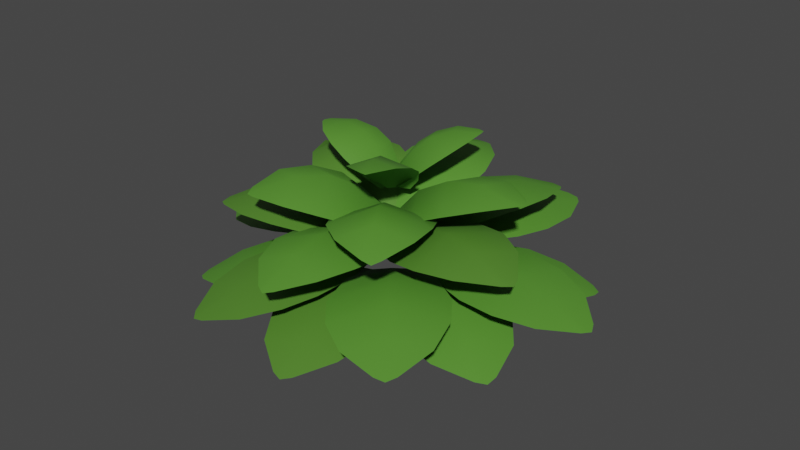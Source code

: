 # Source: leafy-bush.blend  (saved by Blender 2.93.20; exported with 4.5.12 LTS)
import bpy
from mathutils import Matrix  # noqa: F401  (used for matrix-valued properties, if any)

bpy.ops.wm.read_factory_settings(use_empty=True)
scene = bpy.context.scene
scene.name = 'Scene'

# ---- collections
col_leafy_bush = bpy.data.collections.new('Leafy Bush'); scene.collection.children.link(col_leafy_bush)
col_leafy_bush_small = bpy.data.collections.new('Leafy Bush Small'); col_leafy_bush.children.link(col_leafy_bush_small)
col_row_5 = bpy.data.collections.new('Row 5'); col_leafy_bush_small.children.link(col_row_5)
col_row_4 = bpy.data.collections.new('Row 4'); col_leafy_bush_small.children.link(col_row_4)
col_row_3 = bpy.data.collections.new('Row 3'); col_leafy_bush_small.children.link(col_row_3)
col_row_2 = bpy.data.collections.new('Row 2'); col_leafy_bush.children.link(col_row_2)
col_row_1 = bpy.data.collections.new('Row 1'); col_leafy_bush.children.link(col_row_1)

# ---- materials (node trees are filled in below, after node groups)
mat_leaf_bush = bpy.data.materials.new('Leaf Bush')
mat_leaf_bush.use_transparent_shadow = False
mat_leaf_bush_2 = bpy.data.materials.new('Leaf Bush 2')
mat_leaf_bush_2.use_transparent_shadow = False

# ---- material node trees
mat_leaf_bush.use_nodes = True; mat_leaf_bush.node_tree.nodes.clear()
_N = mat_leaf_bush.node_tree.nodes; _L = mat_leaf_bush.node_tree.links
n0 = _N.new('ShaderNodeBsdfPrincipled'); n0.name = 'Principled BSDF'; n0.location = (10, 300)
n0.distribution = 'GGX'
n0.subsurface_method = 'BURLEY'
n0.inputs[0].default_value = (0.09054, 0.2738, 0.03045, 1.0)
n0.inputs[3].default_value = 1.45
n0.inputs[27].default_value = (0.0, 0.0, 0.0, 1.0)
n0.inputs[28].default_value = 1.0
n1 = _N.new('ShaderNodeOutputMaterial'); n1.name = 'Material Output'; n1.location = (300, 300)
_L.new(n0.outputs[0], n1.inputs[0])
n1.is_active_output = True
mat_leaf_bush_2.use_nodes = True; mat_leaf_bush_2.node_tree.nodes.clear()
_N = mat_leaf_bush_2.node_tree.nodes; _L = mat_leaf_bush_2.node_tree.links
n0 = _N.new('ShaderNodeBsdfPrincipled'); n0.name = 'Principled BSDF'; n0.location = (10, 300)
n0.distribution = 'GGX'
n0.subsurface_method = 'BURLEY'
n0.inputs[0].default_value = (0.08295, 0.2266, 0.02634, 1.0)
n0.inputs[3].default_value = 1.45
n0.inputs[27].default_value = (0.0, 0.0, 0.0, 1.0)
n0.inputs[28].default_value = 1.0
n1 = _N.new('ShaderNodeOutputMaterial'); n1.name = 'Material Output'; n1.location = (300, 300)
_L.new(n0.outputs[0], n1.inputs[0])
n1.is_active_output = True

# ---- world
world_world = bpy.data.worlds.new('World'); scene.world = world_world
world_world.use_nodes = True; world_world.node_tree.nodes.clear()
_N = world_world.node_tree.nodes; _L = world_world.node_tree.links
n0 = _N.new('ShaderNodeOutputWorld'); n0.name = 'World Output'; n0.location = (300, 300)
n1 = _N.new('ShaderNodeBackground'); n1.name = 'Background'; n1.location = (10, 300)
n1.inputs[0].default_value = (0.05088, 0.05088, 0.05088, 1.0)
_L.new(n1.outputs[0], n0.inputs[0])
n0.is_active_output = True
world_world.color = (0.05088, 0.05088, 0.05088)
world_world.use_sun_shadow = False
world_world.sun_shadow_jitter_overblur = 0.0

# ---- meshes
me_plane_024 = bpy.data.meshes.new('Plane.024')
me_plane_024.from_pydata([(-0.1248, 0.5526, 2.34), (0.1626, 0.5751, 2.643), (-0.3336, 0.4222, 2.361), (-0.5177, 0.2679, 2.339), (-0.3142, 0.3583, 2.648), (-0.6569, -0.02038, 2.639), (-0.2255, 0.1853, 3.101), (0.4774, 0.3994, 3.06), (-0.6149, -0.3968, 3.05), (-0.04753, -0.0803, 3.434), (0.6504, 0.1226, 3.337), (-0.4124, -0.6526, 3.327), (0.2173, -0.4245, 3.617), (0.735, -0.2903, 3.555), (-0.03702, -0.8525, 3.55), (0.6155, -0.9015, 3.656), (0.6689, -0.7752, 3.654), (0.4704, -0.9191, 3.653)], [], [(0, 2, 4, 1), (2, 3, 5, 4), (1, 4, 6, 7), (4, 5, 8, 6), (7, 6, 9, 10), (6, 8, 11, 9), (10, 9, 12, 13), (9, 11, 14, 12), (13, 12, 15, 16), (12, 14, 17, 15)])
me_plane_024.polygons.foreach_set('use_smooth', [True] * 10)
_uv = me_plane_024.uv_layers.new(name='UVMap')
_uv.uv.foreach_set('vector', [0.0, 0.0, 0.5, 0.0, 0.5, 0.2029, 0.0, 0.2029, 0.5, 0.0, 1.0, 0.0, 1.0, 0.2029, 0.5, 0.2029, 0.0, 0.2029, 0.5, 0.2029, 0.5, 0.4029, 0.0, 0.4029, 0.5, 0.2029, 1.0, 0.2029, 1.0, 0.4029, 0.5, 0.4029, 0.0, 0.4029, 0.5, 0.4029, 0.5, 0.6029, 0.0, 0.6029, 0.5, 0.4029, 1.0, 0.4029, 1.0, 0.6029, 0.5, 0.6029, 0.0, 0.6029, 0.5, 0.6029, 0.5, 0.8029, 0.0, 0.8029, 0.5, 0.6029, 1.0, 0.6029, 1.0, 0.8029, 0.5, 0.8029, 0.0, 0.8029, 0.5, 0.8029, 0.5, 1.0, 0.0, 1.0, 0.5, 0.8029, 1.0, 0.8029, 1.0, 1.0, 0.5, 1.0])
me_plane_024.materials.append(mat_leaf_bush)
me_plane_024.use_remesh_fix_poles = True
me_plane_024.use_remesh_preserve_attributes = False
me_plane_024.update()
me_plane_023 = bpy.data.meshes.new('Plane.023')
me_plane_023.from_pydata([(-0.4646, 0.112, 2.375), (-0.7108, -0.07195, 2.659), (-0.4376, 0.3571, 2.359), (-0.4311, 0.5889, 2.292), (-0.5773, 0.4318, 2.607), (-0.6415, 0.9231, 2.483), (-0.887, 0.5468, 2.973), (-1.152, -0.1399, 2.982), (-1.06, 1.187, 2.743), (-1.286, 0.6243, 3.192), (-1.54, -0.06199, 3.145), (-1.451, 1.23, 2.912), (-1.753, 0.6526, 3.24), (-1.957, 0.1551, 3.211), (-1.892, 1.093, 3.043), (-2.361, 0.6283, 3.105), (-2.3, 0.5114, 3.144), (-2.283, 0.7523, 3.102)], [], [(0, 2, 4, 1), (2, 3, 5, 4), (1, 4, 6, 7), (4, 5, 8, 6), (7, 6, 9, 10), (6, 8, 11, 9), (10, 9, 12, 13), (9, 11, 14, 12), (13, 12, 15, 16), (12, 14, 17, 15)])
me_plane_023.polygons.foreach_set('use_smooth', [True] * 10)
_uv = me_plane_023.uv_layers.new(name='UVMap')
_uv.uv.foreach_set('vector', [0.0, 0.0, 0.5, 0.0, 0.5, 0.2029, 0.0, 0.2029, 0.5, 0.0, 1.0, 0.0, 1.0, 0.2029, 0.5, 0.2029, 0.0, 0.2029, 0.5, 0.2029, 0.5, 0.4029, 0.0, 0.4029, 0.5, 0.2029, 1.0, 0.2029, 1.0, 0.4029, 0.5, 0.4029, 0.0, 0.4029, 0.5, 0.4029, 0.5, 0.6029, 0.0, 0.6029, 0.5, 0.4029, 1.0, 0.4029, 1.0, 0.6029, 0.5, 0.6029, 0.0, 0.6029, 0.5, 0.6029, 0.5, 0.8029, 0.0, 0.8029, 0.5, 0.6029, 1.0, 0.6029, 1.0, 0.8029, 0.5, 0.8029, 0.0, 0.8029, 0.5, 0.8029, 0.5, 1.0, 0.0, 1.0, 0.5, 0.8029, 1.0, 0.8029, 1.0, 1.0, 0.5, 1.0])
me_plane_023.materials.append(mat_leaf_bush)
me_plane_023.use_remesh_fix_poles = True
me_plane_023.use_remesh_preserve_attributes = False
me_plane_023.update()
me_plane_025 = bpy.data.meshes.new('Plane.025')
me_plane_025.from_pydata([(-0.6952, 0.6922, 2.251), (-0.8335, 1.018, 2.474), (-0.4869, 0.5707, 2.305), (-0.2686, 0.4679, 2.308), (-0.4317, 0.6951, 2.566), (0.05768, 0.5506, 2.589), (-0.3048, 0.9718, 2.954), (-0.8027, 1.482, 2.77), (0.3873, 0.8581, 2.92), (-0.1354, 1.329, 3.192), (-0.6223, 1.824, 2.954), (0.5361, 1.217, 3.099), (0.06398, 1.752, 3.253), (-0.2822, 2.128, 3.084), (0.5584, 1.688, 3.191), (0.3225, 2.304, 3.124), (0.1855, 2.298, 3.127), (0.4011, 2.184, 3.155)], [], [(0, 2, 4, 1), (2, 3, 5, 4), (1, 4, 6, 7), (4, 5, 8, 6), (7, 6, 9, 10), (6, 8, 11, 9), (10, 9, 12, 13), (9, 11, 14, 12), (13, 12, 15, 16), (12, 14, 17, 15)])
me_plane_025.polygons.foreach_set('use_smooth', [True] * 10)
_uv = me_plane_025.uv_layers.new(name='UVMap')
_uv.uv.foreach_set('vector', [0.0, 0.0, 0.5, 0.0, 0.5, 0.2029, 0.0, 0.2029, 0.5, 0.0, 1.0, 0.0, 1.0, 0.2029, 0.5, 0.2029, 0.0, 0.2029, 0.5, 0.2029, 0.5, 0.4029, 0.0, 0.4029, 0.5, 0.2029, 1.0, 0.2029, 1.0, 0.4029, 0.5, 0.4029, 0.0, 0.4029, 0.5, 0.4029, 0.5, 0.6029, 0.0, 0.6029, 0.5, 0.4029, 1.0, 0.4029, 1.0, 0.6029, 0.5, 0.6029, 0.0, 0.6029, 0.5, 0.6029, 0.5, 0.8029, 0.0, 0.8029, 0.5, 0.6029, 1.0, 0.6029, 1.0, 0.8029, 0.5, 0.8029, 0.0, 0.8029, 0.5, 0.8029, 0.5, 1.0, 0.0, 1.0, 0.5, 0.8029, 1.0, 0.8029, 1.0, 1.0, 0.5, 1.0])
me_plane_025.materials.append(mat_leaf_bush)
me_plane_025.use_remesh_fix_poles = True
me_plane_025.use_remesh_preserve_attributes = False
me_plane_025.update()
me_plane_020 = bpy.data.meshes.new('Plane.020')
me_plane_020.from_pydata([(-0.005836, 0.05102, 1.616), (-0.1488, -0.4201, 2.027), (-0.2184, 0.3621, 1.575), (-0.4331, 0.6392, 1.457), (-0.4932, 0.2987, 1.928), (-1.041, 0.8069, 1.692), (-1.022, 0.1064, 2.433), (-0.638, -0.9543, 2.462), (-1.828, 0.6815, 2.008), (-1.593, -0.2133, 2.703), (-1.188, -1.261, 2.648), (-2.346, 0.3307, 2.206), (-2.166, -0.6533, 2.707), (-1.895, -1.432, 2.671), (-2.736, -0.2762, 2.352), (-2.817, -1.288, 2.415), (-2.636, -1.363, 2.492), (-2.852, -1.066, 2.412)], [], [(0, 2, 4, 1), (2, 3, 5, 4), (1, 4, 6, 7), (4, 5, 8, 6), (7, 6, 9, 10), (6, 8, 11, 9), (10, 9, 12, 13), (9, 11, 14, 12), (13, 12, 15, 16), (12, 14, 17, 15)])
me_plane_020.polygons.foreach_set('use_smooth', [True] * 10)
_uv = me_plane_020.uv_layers.new(name='UVMap')
_uv.uv.foreach_set('vector', [0.0, 0.0, 0.5, 0.0, 0.5, 0.2029, 0.0, 0.2029, 0.5, 0.0, 1.0, 0.0, 1.0, 0.2029, 0.5, 0.2029, 0.0, 0.2029, 0.5, 0.2029, 0.5, 0.4029, 0.0, 0.4029, 0.5, 0.2029, 1.0, 0.2029, 1.0, 0.4029, 0.5, 0.4029, 0.0, 0.4029, 0.5, 0.4029, 0.5, 0.6029, 0.0, 0.6029, 0.5, 0.4029, 1.0, 0.4029, 1.0, 0.6029, 0.5, 0.6029, 0.0, 0.6029, 0.5, 0.6029, 0.5, 0.8029, 0.0, 0.8029, 0.5, 0.6029, 1.0, 0.6029, 1.0, 0.8029, 0.5, 0.8029, 0.0, 0.8029, 0.5, 0.8029, 0.5, 1.0, 0.0, 1.0, 0.5, 0.8029, 1.0, 0.8029, 1.0, 1.0, 0.5, 1.0])
me_plane_020.materials.append(mat_leaf_bush)
me_plane_020.use_remesh_fix_poles = True
me_plane_020.use_remesh_preserve_attributes = False
me_plane_020.update()
me_plane_022 = bpy.data.meshes.new('Plane.022')
me_plane_022.from_pydata([(-0.4615, 0.01257, 1.508), (-1.02, 0.02569, 1.823), (-0.2134, 0.2988, 1.514), (0.01606, 0.5789, 1.438), (-0.4076, 0.5455, 1.838), (-0.0229, 1.208, 1.673), (-0.8172, 1.003, 2.28), (-1.731, 0.3566, 2.137), (-0.401, 1.933, 1.931), (-1.316, 1.469, 2.467), (-2.197, 0.8067, 2.244), (-0.9026, 2.341, 2.042), (-1.881, 1.908, 2.37), (-2.545, 1.445, 2.207), (-1.605, 2.559, 2.063), (-2.598, 2.375, 1.944), (-2.637, 2.18, 2.014), (-2.396, 2.466, 1.978)], [], [(0, 2, 4, 1), (2, 3, 5, 4), (1, 4, 6, 7), (4, 5, 8, 6), (7, 6, 9, 10), (6, 8, 11, 9), (10, 9, 12, 13), (9, 11, 14, 12), (13, 12, 15, 16), (12, 14, 17, 15)])
me_plane_022.polygons.foreach_set('use_smooth', [True] * 10)
_uv = me_plane_022.uv_layers.new(name='UVMap')
_uv.uv.foreach_set('vector', [0.0, 0.0, 0.5, 0.0, 0.5, 0.2029, 0.0, 0.2029, 0.5, 0.0, 1.0, 0.0, 1.0, 0.2029, 0.5, 0.2029, 0.0, 0.2029, 0.5, 0.2029, 0.5, 0.4029, 0.0, 0.4029, 0.5, 0.2029, 1.0, 0.2029, 1.0, 0.4029, 0.5, 0.4029, 0.0, 0.4029, 0.5, 0.4029, 0.5, 0.6029, 0.0, 0.6029, 0.5, 0.4029, 1.0, 0.4029, 1.0, 0.6029, 0.5, 0.6029, 0.0, 0.6029, 0.5, 0.6029, 0.5, 0.8029, 0.0, 0.8029, 0.5, 0.6029, 1.0, 0.6029, 1.0, 0.8029, 0.5, 0.8029, 0.0, 0.8029, 0.5, 0.8029, 0.5, 1.0, 0.0, 1.0, 0.5, 0.8029, 1.0, 0.8029, 1.0, 1.0, 0.5, 1.0])
me_plane_022.materials.append(mat_leaf_bush)
me_plane_022.use_remesh_fix_poles = True
me_plane_022.use_remesh_preserve_attributes = False
me_plane_022.update()
me_plane_021 = bpy.data.meshes.new('Plane.021')
me_plane_021.from_pydata([(-0.6601, 0.5319, 1.458), (-0.9169, 1.089, 1.646), (-0.3132, 0.4191, 1.561), (0.03976, 0.3094, 1.578), (-0.2299, 0.7376, 1.869), (0.5448, 0.6237, 1.891), (-0.05755, 1.351, 2.277), (-0.9393, 1.909, 1.848), (1.012, 1.288, 2.169), (0.1466, 2.013, 2.421), (-0.7205, 2.524, 1.92), (1.179, 1.919, 2.231), (0.3648, 2.686, 2.274), (-0.257, 3.085, 1.906), (1.121, 2.646, 2.134), (0.6258, 3.46, 1.78), (0.4197, 3.43, 1.81), (0.7735, 3.317, 1.87)], [], [(0, 2, 4, 1), (2, 3, 5, 4), (1, 4, 6, 7), (4, 5, 8, 6), (7, 6, 9, 10), (6, 8, 11, 9), (10, 9, 12, 13), (9, 11, 14, 12), (13, 12, 15, 16), (12, 14, 17, 15)])
me_plane_021.polygons.foreach_set('use_smooth', [True] * 10)
_uv = me_plane_021.uv_layers.new(name='UVMap')
_uv.uv.foreach_set('vector', [0.0, 0.0, 0.5, 0.0, 0.5, 0.2029, 0.0, 0.2029, 0.5, 0.0, 1.0, 0.0, 1.0, 0.2029, 0.5, 0.2029, 0.0, 0.2029, 0.5, 0.2029, 0.5, 0.4029, 0.0, 0.4029, 0.5, 0.2029, 1.0, 0.2029, 1.0, 0.4029, 0.5, 0.4029, 0.0, 0.4029, 0.5, 0.4029, 0.5, 0.6029, 0.0, 0.6029, 0.5, 0.4029, 1.0, 0.4029, 1.0, 0.6029, 0.5, 0.6029, 0.0, 0.6029, 0.5, 0.6029, 0.5, 0.8029, 0.0, 0.8029, 0.5, 0.6029, 1.0, 0.6029, 1.0, 0.8029, 0.5, 0.8029, 0.0, 0.8029, 0.5, 0.8029, 0.5, 1.0, 0.0, 1.0, 0.5, 0.8029, 1.0, 0.8029, 1.0, 1.0, 0.5, 1.0])
me_plane_021.materials.append(mat_leaf_bush)
me_plane_021.use_remesh_fix_poles = True
me_plane_021.use_remesh_preserve_attributes = False
me_plane_021.update()
me_plane_018 = bpy.data.meshes.new('Plane.018')
me_plane_018.from_pydata([(-0.3679, 0.8798, 1.336), (-0.002075, 1.329, 1.611), (-0.414, 0.533, 1.481), (-0.4257, 0.1697, 1.55), (-0.2154, 0.6033, 1.88), (-0.1215, -0.1546, 2.055), (0.2361, 0.7013, 2.48), (0.657, 1.648, 2.032), (0.4992, -0.3336, 2.619), (0.8332, 0.7486, 2.856), (1.241, 1.656, 2.332), (1.088, -0.2728, 2.902), (1.547, 0.7456, 2.97), (1.872, 1.406, 2.597), (1.76, 0.006551, 3.013), (2.485, 0.6877, 2.804), (2.393, 0.8742, 2.773), (2.364, 0.5152, 2.881)], [], [(0, 2, 4, 1), (2, 3, 5, 4), (1, 4, 6, 7), (4, 5, 8, 6), (7, 6, 9, 10), (6, 8, 11, 9), (10, 9, 12, 13), (9, 11, 14, 12), (13, 12, 15, 16), (12, 14, 17, 15)])
me_plane_018.polygons.foreach_set('use_smooth', [True] * 10)
_uv = me_plane_018.uv_layers.new(name='UVMap')
_uv.uv.foreach_set('vector', [0.0, 0.0, 0.5, 0.0, 0.5, 0.2029, 0.0, 0.2029, 0.5, 0.0, 1.0, 0.0, 1.0, 0.2029, 0.5, 0.2029, 0.0, 0.2029, 0.5, 0.2029, 0.5, 0.4029, 0.0, 0.4029, 0.5, 0.2029, 1.0, 0.2029, 1.0, 0.4029, 0.5, 0.4029, 0.0, 0.4029, 0.5, 0.4029, 0.5, 0.6029, 0.0, 0.6029, 0.5, 0.4029, 1.0, 0.4029, 1.0, 0.6029, 0.5, 0.6029, 0.0, 0.6029, 0.5, 0.6029, 0.5, 0.8029, 0.0, 0.8029, 0.5, 0.6029, 1.0, 0.6029, 1.0, 0.8029, 0.5, 0.8029, 0.0, 0.8029, 0.5, 0.8029, 0.5, 1.0, 0.0, 1.0, 0.5, 0.8029, 1.0, 0.8029, 1.0, 1.0, 0.5, 1.0])
me_plane_018.materials.append(mat_leaf_bush)
me_plane_018.use_remesh_fix_poles = True
me_plane_018.use_remesh_preserve_attributes = False
me_plane_018.update()
me_plane_019 = bpy.data.meshes.new('Plane.019')
me_plane_019.from_pydata([(0.1206, 0.5726, 1.564), (0.5697, 0.3209, 1.946), (-0.2497, 0.5055, 1.607), (-0.6051, 0.4087, 1.573), (-0.2308, 0.2958, 2.007), (-0.9452, -0.02236, 1.961), (-0.1639, -0.1678, 2.601), (0.9474, -0.2617, 2.427), (-1.074, -0.7213, 2.442), (-0.04257, -0.7624, 2.965), (1.049, -0.8472, 2.707), (-0.9183, -1.295, 2.719), (0.1355, -1.456, 3.06), (0.9361, -1.546, 2.879), (-0.492, -1.87, 2.891), (0.4025, -2.352, 2.867), (0.5634, -2.196, 2.951), (0.1883, -2.292, 2.895)], [], [(0, 2, 4, 1), (2, 3, 5, 4), (1, 4, 6, 7), (4, 5, 8, 6), (7, 6, 9, 10), (6, 8, 11, 9), (10, 9, 12, 13), (9, 11, 14, 12), (13, 12, 15, 16), (12, 14, 17, 15)])
me_plane_019.polygons.foreach_set('use_smooth', [True] * 10)
_uv = me_plane_019.uv_layers.new(name='UVMap')
_uv.uv.foreach_set('vector', [0.0, 0.0, 0.5, 0.0, 0.5, 0.2029, 0.0, 0.2029, 0.5, 0.0, 1.0, 0.0, 1.0, 0.2029, 0.5, 0.2029, 0.0, 0.2029, 0.5, 0.2029, 0.5, 0.4029, 0.0, 0.4029, 0.5, 0.2029, 1.0, 0.2029, 1.0, 0.4029, 0.5, 0.4029, 0.0, 0.4029, 0.5, 0.4029, 0.5, 0.6029, 0.0, 0.6029, 0.5, 0.4029, 1.0, 0.4029, 1.0, 0.6029, 0.5, 0.6029, 0.0, 0.6029, 0.5, 0.6029, 0.5, 0.8029, 0.0, 0.8029, 0.5, 0.6029, 1.0, 0.6029, 1.0, 0.8029, 0.5, 0.8029, 0.0, 0.8029, 0.5, 0.8029, 0.5, 1.0, 0.0, 1.0, 0.5, 0.8029, 1.0, 0.8029, 1.0, 1.0, 0.5, 1.0])
me_plane_019.materials.append(mat_leaf_bush_2)
me_plane_019.use_remesh_fix_poles = True
me_plane_019.use_remesh_preserve_attributes = False
me_plane_019.update()
me_plane_016 = bpy.data.meshes.new('Plane.016')
me_plane_016.from_pydata([(0.07428, 0.06495, 1.531), (0.3366, -0.3492, 1.858), (-0.2863, 0.1095, 1.474), (-0.6263, 0.1314, 1.359), (-0.4044, -0.1376, 1.733), (-1.126, -0.2104, 1.498), (-0.586, -0.6571, 2.099), (0.4265, -1.06, 2.18), (-1.525, -0.8752, 1.701), (-0.7064, -1.289, 2.276), (0.3057, -1.666, 2.301), (-1.594, -1.486, 1.834), (-0.7503, -1.997, 2.257), (-0.01961, -2.298, 2.289), (-1.399, -2.167, 1.95), (-0.7225, -2.877, 2.059), (-0.5494, -2.795, 2.125), (-0.9034, -2.761, 2.038)], [], [(0, 2, 4, 1), (2, 3, 5, 4), (1, 4, 6, 7), (4, 5, 8, 6), (7, 6, 9, 10), (6, 8, 11, 9), (10, 9, 12, 13), (9, 11, 14, 12), (13, 12, 15, 16), (12, 14, 17, 15)])
me_plane_016.polygons.foreach_set('use_smooth', [True] * 10)
_uv = me_plane_016.uv_layers.new(name='UVMap')
_uv.uv.foreach_set('vector', [0.0, 0.0, 0.5, 0.0, 0.5, 0.2029, 0.0, 0.2029, 0.5, 0.0, 1.0, 0.0, 1.0, 0.2029, 0.5, 0.2029, 0.0, 0.2029, 0.5, 0.2029, 0.5, 0.4029, 0.0, 0.4029, 0.5, 0.2029, 1.0, 0.2029, 1.0, 0.4029, 0.5, 0.4029, 0.0, 0.4029, 0.5, 0.4029, 0.5, 0.6029, 0.0, 0.6029, 0.5, 0.4029, 1.0, 0.4029, 1.0, 0.6029, 0.5, 0.6029, 0.0, 0.6029, 0.5, 0.6029, 0.5, 0.8029, 0.0, 0.8029, 0.5, 0.6029, 1.0, 0.6029, 1.0, 0.8029, 0.5, 0.8029, 0.0, 0.8029, 0.5, 0.8029, 0.5, 1.0, 0.0, 1.0, 0.5, 0.8029, 1.0, 0.8029, 1.0, 1.0, 0.5, 1.0])
me_plane_016.materials.append(mat_leaf_bush_2)
me_plane_016.use_remesh_fix_poles = True
me_plane_016.use_remesh_preserve_attributes = False
me_plane_016.update()
me_plane_017 = bpy.data.meshes.new('Plane.017')
me_plane_017.from_pydata([(-0.578, -0.0872, 1.271), (-0.9956, -0.5248, 1.523), (-0.6192, 0.3197, 1.264), (-0.6711, 0.7085, 1.186), (-0.9506, 0.3422, 1.519), (-1.19, 1.136, 1.344), (-1.605, 0.3476, 1.853), (-1.777, -0.8505, 1.741), (-2.036, 1.366, 1.503), (-2.338, 0.2911, 1.954), (-2.475, -0.8908, 1.784), (-2.727, 1.267, 1.552), (-3.105, 0.1666, 1.816), (-3.236, -0.6961, 1.705), (-3.42, 0.87, 1.536), (-4.013, -0.04791, 1.447), (-3.888, -0.224, 1.51), (-3.935, 0.1781, 1.467)], [], [(0, 2, 4, 1), (2, 3, 5, 4), (1, 4, 6, 7), (4, 5, 8, 6), (7, 6, 9, 10), (6, 8, 11, 9), (10, 9, 12, 13), (9, 11, 14, 12), (13, 12, 15, 16), (12, 14, 17, 15)])
me_plane_017.polygons.foreach_set('use_smooth', [True] * 10)
_uv = me_plane_017.uv_layers.new(name='UVMap')
_uv.uv.foreach_set('vector', [0.0, 0.0, 0.5, 0.0, 0.5, 0.2029, 0.0, 0.2029, 0.5, 0.0, 1.0, 0.0, 1.0, 0.2029, 0.5, 0.2029, 0.0, 0.2029, 0.5, 0.2029, 0.5, 0.4029, 0.0, 0.4029, 0.5, 0.2029, 1.0, 0.2029, 1.0, 0.4029, 0.5, 0.4029, 0.0, 0.4029, 0.5, 0.4029, 0.5, 0.6029, 0.0, 0.6029, 0.5, 0.4029, 1.0, 0.4029, 1.0, 0.6029, 0.5, 0.6029, 0.0, 0.6029, 0.5, 0.6029, 0.5, 0.8029, 0.0, 0.8029, 0.5, 0.6029, 1.0, 0.6029, 1.0, 0.8029, 0.5, 0.8029, 0.0, 0.8029, 0.5, 0.8029, 0.5, 1.0, 0.0, 1.0, 0.5, 0.8029, 1.0, 0.8029, 1.0, 1.0, 0.5, 1.0])
me_plane_017.materials.append(mat_leaf_bush)
me_plane_017.use_remesh_fix_poles = True
me_plane_017.use_remesh_preserve_attributes = False
me_plane_017.update()
me_plane_006 = bpy.data.meshes.new('Plane.006')
me_plane_006.from_pydata([(-0.7104, 0.501, 1.233), (0.01719, 0.8473, 1.218), (-1.935, 3.58, 0.9947), (-1.567, 3.755, 0.9871), (-2.196, 2.83, 1.228), (-2.145, 2.058, 1.392), (-1.877, 1.414, 1.451), (-1.29, 0.7697, 1.377), (0.2287, 1.493, 1.346), (0.1496, 2.378, 1.409), (-0.1725, 2.997, 1.351), (-0.7639, 3.511, 1.198), (-0.3414, 0.6756, 1.262), (-1.801, 3.751, 0.9328), (-0.4633, 1.018, 1.469), (-0.7163, 1.666, 1.708), (-1.019, 2.344, 1.7), (-1.362, 3.007, 1.445)], [], [(17, 11, 3, 13), (12, 1, 8, 14), (14, 8, 9, 15), (15, 9, 10, 16), (16, 10, 11, 17), (5, 16, 17, 4), (6, 15, 16, 5), (7, 14, 15, 6), (0, 12, 14, 7), (4, 17, 13, 2)])
me_plane_006.polygons.foreach_set('use_smooth', [True] * 10)
_uv = me_plane_006.uv_layers.new(name='UVMap')
_uv.uv.foreach_set('vector', [0.5, 0.8029, 1.0, 0.8029, 1.0, 1.0, 0.5, 1.0, 0.5, 0.0, 1.0, 0.0, 1.0, 0.2029, 0.5, 0.2029, 0.5, 0.2029, 1.0, 0.2029, 1.0, 0.4029, 0.5, 0.4029, 0.5, 0.4029, 1.0, 0.4029, 1.0, 0.6029, 0.5, 0.6029, 0.5, 0.6029, 1.0, 0.6029, 1.0, 0.8029, 0.5, 0.8029, 0.0, 0.6029, 0.5, 0.6029, 0.5, 0.8029, 0.0, 0.8029, 0.0, 0.4029, 0.5, 0.4029, 0.5, 0.6029, 0.0, 0.6029, 0.0, 0.2029, 0.5, 0.2029, 0.5, 0.4029, 0.0, 0.4029, 0.0, 0.0, 0.5, 0.0, 0.5, 0.2029, 0.0, 0.2029, 0.0, 0.8029, 0.5, 0.8029, 0.5, 1.0, 0.0, 1.0])
me_plane_006.materials.append(mat_leaf_bush_2)
me_plane_006.use_remesh_fix_poles = True
me_plane_006.use_remesh_preserve_attributes = False
me_plane_006.update()
me_plane_014 = bpy.data.meshes.new('Plane.014')
me_plane_014.from_pydata([(-0.2852, 0.8615, 1.226), (-0.1857, 1.486, 1.339), (-0.05125, 0.554, 1.335), (0.1933, 0.2496, 1.372), (0.1996, 0.7663, 1.581), (0.8133, 0.2087, 1.642), (0.7015, 1.176, 1.897), (0.278, 2.199, 1.453), (1.611, 0.4936, 1.858), (1.273, 1.619, 1.977), (0.8368, 2.597, 1.483), (2.134, 0.9375, 1.877), (1.876, 2.077, 1.814), (1.582, 2.809, 1.465), (2.524, 1.605, 1.751), (2.588, 2.623, 1.408), (2.387, 2.715, 1.417), (2.629, 2.406, 1.491)], [], [(0, 2, 4, 1), (2, 3, 5, 4), (1, 4, 6, 7), (4, 5, 8, 6), (7, 6, 9, 10), (6, 8, 11, 9), (10, 9, 12, 13), (9, 11, 14, 12), (13, 12, 15, 16), (12, 14, 17, 15)])
me_plane_014.polygons.foreach_set('use_smooth', [True] * 10)
_uv = me_plane_014.uv_layers.new(name='UVMap')
_uv.uv.foreach_set('vector', [0.0, 0.0, 0.5, 0.0, 0.5, 0.2029, 0.0, 0.2029, 0.5, 0.0, 1.0, 0.0, 1.0, 0.2029, 0.5, 0.2029, 0.0, 0.2029, 0.5, 0.2029, 0.5, 0.4029, 0.0, 0.4029, 0.5, 0.2029, 1.0, 0.2029, 1.0, 0.4029, 0.5, 0.4029, 0.0, 0.4029, 0.5, 0.4029, 0.5, 0.6029, 0.0, 0.6029, 0.5, 0.4029, 1.0, 0.4029, 1.0, 0.6029, 0.5, 0.6029, 0.0, 0.6029, 0.5, 0.6029, 0.5, 0.8029, 0.0, 0.8029, 0.5, 0.6029, 1.0, 0.6029, 1.0, 0.8029, 0.5, 0.8029, 0.0, 0.8029, 0.5, 0.8029, 0.5, 1.0, 0.0, 1.0, 0.5, 0.8029, 1.0, 0.8029, 1.0, 1.0, 0.5, 1.0])
me_plane_014.materials.append(mat_leaf_bush)
me_plane_014.use_remesh_fix_poles = True
me_plane_014.use_remesh_preserve_attributes = False
me_plane_014.update()
me_plane_015 = bpy.data.meshes.new('Plane.015')
me_plane_015.from_pydata([(0.285, 0.5713, 1.252), (0.8077, 0.8141, 1.503), (0.1162, 0.228, 1.339), (-0.02566, -0.1277, 1.363), (0.3389, 0.1446, 1.663), (0.1591, -0.6453, 1.733), (0.821, -0.04228, 2.143), (1.573, 0.7982, 1.846), (0.7071, -1.149, 2.153), (1.428, -0.2874, 2.422), (2.151, 0.5376, 2.067), (1.309, -1.358, 2.366), (2.128, -0.568, 2.483), (2.68, 0.02413, 2.243), (2.068, -1.352, 2.46), (3.019, -0.912, 2.356), (2.997, -0.6973, 2.343), (2.84, -1.051, 2.398)], [], [(0, 2, 4, 1), (2, 3, 5, 4), (1, 4, 6, 7), (4, 5, 8, 6), (7, 6, 9, 10), (6, 8, 11, 9), (10, 9, 12, 13), (9, 11, 14, 12), (13, 12, 15, 16), (12, 14, 17, 15)])
me_plane_015.polygons.foreach_set('use_smooth', [True] * 10)
_uv = me_plane_015.uv_layers.new(name='UVMap')
_uv.uv.foreach_set('vector', [0.0, 0.0, 0.5, 0.0, 0.5, 0.2029, 0.0, 0.2029, 0.5, 0.0, 1.0, 0.0, 1.0, 0.2029, 0.5, 0.2029, 0.0, 0.2029, 0.5, 0.2029, 0.5, 0.4029, 0.0, 0.4029, 0.5, 0.2029, 1.0, 0.2029, 1.0, 0.4029, 0.5, 0.4029, 0.0, 0.4029, 0.5, 0.4029, 0.5, 0.6029, 0.0, 0.6029, 0.5, 0.4029, 1.0, 0.4029, 1.0, 0.6029, 0.5, 0.6029, 0.0, 0.6029, 0.5, 0.6029, 0.5, 0.8029, 0.0, 0.8029, 0.5, 0.6029, 1.0, 0.6029, 1.0, 0.8029, 0.5, 0.8029, 0.0, 0.8029, 0.5, 0.8029, 0.5, 1.0, 0.0, 1.0, 0.5, 0.8029, 1.0, 0.8029, 1.0, 1.0, 0.5, 1.0])
me_plane_015.materials.append(mat_leaf_bush_2)
me_plane_015.use_remesh_fix_poles = True
me_plane_015.use_remesh_preserve_attributes = False
me_plane_015.update()
me_plane_008 = bpy.data.meshes.new('Plane.008')
me_plane_008.from_pydata([(-0.4129, -0.9294, 1.253), (-0.2125, -1.557, 1.447), (-0.7951, -0.7593, 1.219), (-1.174, -0.6003, 1.136), (-0.9579, -1.076, 1.389), (-1.803, -0.8701, 1.202), (-1.262, -1.703, 1.603), (-0.301, -2.454, 1.595), (-2.423, -1.537, 1.269), (-1.573, -2.408, 1.643), (-0.6203, -3.109, 1.607), (-2.685, -2.217, 1.289), (-1.875, -3.147, 1.535), (-1.199, -3.686, 1.525), (-2.698, -3.038, 1.294), (-2.217, -4.019, 1.305), (-1.986, -4.005, 1.359), (-2.371, -3.838, 1.3)], [], [(0, 2, 4, 1), (2, 3, 5, 4), (1, 4, 6, 7), (4, 5, 8, 6), (7, 6, 9, 10), (6, 8, 11, 9), (10, 9, 12, 13), (9, 11, 14, 12), (13, 12, 15, 16), (12, 14, 17, 15)])
me_plane_008.polygons.foreach_set('use_smooth', [True] * 10)
_uv = me_plane_008.uv_layers.new(name='UVMap')
_uv.uv.foreach_set('vector', [0.0, 0.0, 0.5, 0.0, 0.5, 0.2029, 0.0, 0.2029, 0.5, 0.0, 1.0, 0.0, 1.0, 0.2029, 0.5, 0.2029, 0.0, 0.2029, 0.5, 0.2029, 0.5, 0.4029, 0.0, 0.4029, 0.5, 0.2029, 1.0, 0.2029, 1.0, 0.4029, 0.5, 0.4029, 0.0, 0.4029, 0.5, 0.4029, 0.5, 0.6029, 0.0, 0.6029, 0.5, 0.4029, 1.0, 0.4029, 1.0, 0.6029, 0.5, 0.6029, 0.0, 0.6029, 0.5, 0.6029, 0.5, 0.8029, 0.0, 0.8029, 0.5, 0.6029, 1.0, 0.6029, 1.0, 0.8029, 0.5, 0.8029, 0.0, 0.8029, 0.5, 0.8029, 0.5, 1.0, 0.0, 1.0, 0.5, 0.8029, 1.0, 0.8029, 1.0, 1.0, 0.5, 1.0])
me_plane_008.materials.append(mat_leaf_bush)
me_plane_008.use_remesh_fix_poles = True
me_plane_008.use_remesh_preserve_attributes = False
me_plane_008.update()
me_plane_013 = bpy.data.meshes.new('Plane.013')
me_plane_013.from_pydata([(-1.082, -0.4962, 1.168), (-1.486, -1.005, 1.39), (-1.169, -0.09864, 1.065), (-1.257, 0.283, 0.915), (-1.537, -0.1382, 1.2), (-1.853, 0.6215, 0.862), (-2.242, -0.2491, 1.348), (-2.27, -1.457, 1.512), (-2.759, 0.7137, 0.8073), (-2.994, -0.4263, 1.324), (-2.982, -1.602, 1.459), (-3.459, 0.5111, 0.7729), (-3.749, -0.6515, 1.155), (-3.775, -1.508, 1.266), (-4.121, 0.02547, 0.7683), (-4.618, -0.9438, 0.8595), (-4.476, -1.108, 0.955), (-4.565, -0.7146, 0.8272)], [], [(0, 2, 4, 1), (2, 3, 5, 4), (1, 4, 6, 7), (4, 5, 8, 6), (7, 6, 9, 10), (6, 8, 11, 9), (10, 9, 12, 13), (9, 11, 14, 12), (13, 12, 15, 16), (12, 14, 17, 15)])
me_plane_013.polygons.foreach_set('use_smooth', [True] * 10)
_uv = me_plane_013.uv_layers.new(name='UVMap')
_uv.uv.foreach_set('vector', [0.0, 0.0, 0.5, 0.0, 0.5, 0.2029, 0.0, 0.2029, 0.5, 0.0, 1.0, 0.0, 1.0, 0.2029, 0.5, 0.2029, 0.0, 0.2029, 0.5, 0.2029, 0.5, 0.4029, 0.0, 0.4029, 0.5, 0.2029, 1.0, 0.2029, 1.0, 0.4029, 0.5, 0.4029, 0.0, 0.4029, 0.5, 0.4029, 0.5, 0.6029, 0.0, 0.6029, 0.5, 0.4029, 1.0, 0.4029, 1.0, 0.6029, 0.5, 0.6029, 0.0, 0.6029, 0.5, 0.6029, 0.5, 0.8029, 0.0, 0.8029, 0.5, 0.6029, 1.0, 0.6029, 1.0, 0.8029, 0.5, 0.8029, 0.0, 0.8029, 0.5, 0.8029, 0.5, 1.0, 0.0, 1.0, 0.5, 0.8029, 1.0, 0.8029, 1.0, 1.0, 0.5, 1.0])
me_plane_013.materials.append(mat_leaf_bush)
me_plane_013.use_remesh_fix_poles = True
me_plane_013.use_remesh_preserve_attributes = False
me_plane_013.update()
me_plane_012 = bpy.data.meshes.new('Plane.012')
me_plane_012.from_pydata([(-1.368, 0.8718, 0.8436), (-2.042, 1.0, 0.8157), (-1.038, 1.13, 0.8569), (-0.7034, 1.382, 0.8202), (-1.275, 1.442, 0.9012), (-0.6546, 2.065, 0.7668), (-1.719, 2.019, 0.8739), (-2.793, 1.49, 0.642), (-0.9414, 2.91, 0.5768), (-2.175, 2.604, 0.657), (-3.194, 2.055, 0.415), (-1.393, 3.437, 0.3515), (-2.619, 3.166, 0.2889), (-3.382, 2.797, 0.1182), (-2.074, 3.8, 0.07206), (-3.122, 3.797, -0.2396), (-3.233, 3.597, -0.1759), (-2.897, 3.854, -0.1877)], [], [(0, 2, 4, 1), (2, 3, 5, 4), (1, 4, 6, 7), (4, 5, 8, 6), (7, 6, 9, 10), (6, 8, 11, 9), (10, 9, 12, 13), (9, 11, 14, 12), (13, 12, 15, 16), (12, 14, 17, 15)])
me_plane_012.polygons.foreach_set('use_smooth', [True] * 10)
_uv = me_plane_012.uv_layers.new(name='UVMap')
_uv.uv.foreach_set('vector', [0.0, 0.0, 0.5, 0.0, 0.5, 0.2029, 0.0, 0.2029, 0.5, 0.0, 1.0, 0.0, 1.0, 0.2029, 0.5, 0.2029, 0.0, 0.2029, 0.5, 0.2029, 0.5, 0.4029, 0.0, 0.4029, 0.5, 0.2029, 1.0, 0.2029, 1.0, 0.4029, 0.5, 0.4029, 0.0, 0.4029, 0.5, 0.4029, 0.5, 0.6029, 0.0, 0.6029, 0.5, 0.4029, 1.0, 0.4029, 1.0, 0.6029, 0.5, 0.6029, 0.0, 0.6029, 0.5, 0.6029, 0.5, 0.8029, 0.0, 0.8029, 0.5, 0.6029, 1.0, 0.6029, 1.0, 0.8029, 0.5, 0.8029, 0.0, 0.8029, 0.5, 0.8029, 0.5, 1.0, 0.0, 1.0, 0.5, 0.8029, 1.0, 0.8029, 1.0, 1.0, 0.5, 1.0])
me_plane_012.materials.append(mat_leaf_bush)
me_plane_012.use_remesh_fix_poles = True
me_plane_012.use_remesh_preserve_attributes = False
me_plane_012.update()
me_plane_011 = bpy.data.meshes.new('Plane.011')
me_plane_011.from_pydata([(-0.3948, 1.425, 0.8447), (-0.7256, 2.024, 0.7849), (0.008137, 1.338, 0.924), (0.4166, 1.246, 0.9532), (0.08191, 1.718, 0.998), (0.9684, 1.651, 1.012), (0.2347, 2.43, 1.027), (-0.8099, 2.92, 0.6323), (1.451, 2.423, 0.9347), (0.4173, 3.164, 0.8697), (-0.6058, 3.6, 0.4661), (1.594, 3.116, 0.7604), (0.6164, 3.881, 0.5609), (-0.1194, 4.233, 0.2756), (1.478, 3.882, 0.4892), (0.8567, 4.693, 0.1003), (0.6249, 4.647, 0.123), (1.035, 4.557, 0.1779)], [], [(0, 2, 4, 1), (2, 3, 5, 4), (1, 4, 6, 7), (4, 5, 8, 6), (7, 6, 9, 10), (6, 8, 11, 9), (10, 9, 12, 13), (9, 11, 14, 12), (13, 12, 15, 16), (12, 14, 17, 15)])
me_plane_011.polygons.foreach_set('use_smooth', [True] * 10)
_uv = me_plane_011.uv_layers.new(name='UVMap')
_uv.uv.foreach_set('vector', [0.0, 0.0, 0.5, 0.0, 0.5, 0.2029, 0.0, 0.2029, 0.5, 0.0, 1.0, 0.0, 1.0, 0.2029, 0.5, 0.2029, 0.0, 0.2029, 0.5, 0.2029, 0.5, 0.4029, 0.0, 0.4029, 0.5, 0.2029, 1.0, 0.2029, 1.0, 0.4029, 0.5, 0.4029, 0.0, 0.4029, 0.5, 0.4029, 0.5, 0.6029, 0.0, 0.6029, 0.5, 0.4029, 1.0, 0.4029, 1.0, 0.6029, 0.5, 0.6029, 0.0, 0.6029, 0.5, 0.6029, 0.5, 0.8029, 0.0, 0.8029, 0.5, 0.6029, 1.0, 0.6029, 1.0, 0.8029, 0.5, 0.8029, 0.0, 0.8029, 0.5, 0.8029, 0.5, 1.0, 0.0, 1.0, 0.5, 0.8029, 1.0, 0.8029, 1.0, 1.0, 0.5, 1.0])
me_plane_011.materials.append(mat_leaf_bush)
me_plane_011.use_remesh_fix_poles = True
me_plane_011.use_remesh_preserve_attributes = False
me_plane_011.update()
me_plane_010 = bpy.data.meshes.new('Plane.010')
me_plane_010.from_pydata([(0.4167, 0.9973, 0.9979), (0.8061, 1.563, 0.9766), (0.5091, 0.6018, 1.104), (0.6064, 0.1973, 1.16), (0.8671, 0.7116, 1.227), (1.202, -0.1074, 1.315), (1.56, 0.901, 1.351), (1.582, 2.041, 0.9202), (2.11, -0.1871, 1.371), (2.312, 1.068, 1.296), (2.297, 2.165, 0.8523), (2.811, -0.004265, 1.291), (3.078, 1.208, 1.091), (3.101, 2.015, 0.7811), (3.474, 0.4403, 1.1), (3.969, 1.351, 0.7503), (3.821, 1.536, 0.7461), (3.917, 1.132, 0.8279)], [], [(0, 2, 4, 1), (2, 3, 5, 4), (1, 4, 6, 7), (4, 5, 8, 6), (7, 6, 9, 10), (6, 8, 11, 9), (10, 9, 12, 13), (9, 11, 14, 12), (13, 12, 15, 16), (12, 14, 17, 15)])
me_plane_010.polygons.foreach_set('use_smooth', [True] * 10)
_uv = me_plane_010.uv_layers.new(name='UVMap')
_uv.uv.foreach_set('vector', [0.0, 0.0, 0.5, 0.0, 0.5, 0.2029, 0.0, 0.2029, 0.5, 0.0, 1.0, 0.0, 1.0, 0.2029, 0.5, 0.2029, 0.0, 0.2029, 0.5, 0.2029, 0.5, 0.4029, 0.0, 0.4029, 0.5, 0.2029, 1.0, 0.2029, 1.0, 0.4029, 0.5, 0.4029, 0.0, 0.4029, 0.5, 0.4029, 0.5, 0.6029, 0.0, 0.6029, 0.5, 0.4029, 1.0, 0.4029, 1.0, 0.6029, 0.5, 0.6029, 0.0, 0.6029, 0.5, 0.6029, 0.5, 0.8029, 0.0, 0.8029, 0.5, 0.6029, 1.0, 0.6029, 1.0, 0.8029, 0.5, 0.8029, 0.0, 0.8029, 0.5, 0.8029, 0.5, 1.0, 0.0, 1.0, 0.5, 0.8029, 1.0, 0.8029, 1.0, 1.0, 0.5, 1.0])
me_plane_010.materials.append(mat_leaf_bush_2)
me_plane_010.use_remesh_fix_poles = True
me_plane_010.use_remesh_preserve_attributes = False
me_plane_010.update()
me_plane_009 = bpy.data.meshes.new('Plane.009')
me_plane_009.from_pydata([(0.6154, -0.2922, 1.253), (1.287, -0.3398, 1.39), (0.3042, -0.5709, 1.294), (-0.0005858, -0.8593, 1.286), (0.544, -0.8203, 1.483), (0.0005908, -1.524, 1.46), (1.015, -1.317, 1.733), (2.083, -0.7644, 1.53), (0.3668, -2.344, 1.623), (1.538, -1.88, 1.812), (2.553, -1.319, 1.584), (0.8834, -2.856, 1.674), (2.079, -2.473, 1.742), (2.839, -2.088, 1.595), (1.627, -3.204, 1.66), (2.715, -3.174, 1.558), (2.799, -2.952, 1.568), (2.488, -3.239, 1.585)], [], [(0, 2, 4, 1), (2, 3, 5, 4), (1, 4, 6, 7), (4, 5, 8, 6), (7, 6, 9, 10), (6, 8, 11, 9), (10, 9, 12, 13), (9, 11, 14, 12), (13, 12, 15, 16), (12, 14, 17, 15)])
me_plane_009.polygons.foreach_set('use_smooth', [True] * 10)
_uv = me_plane_009.uv_layers.new(name='UVMap')
_uv.uv.foreach_set('vector', [0.0, 0.0, 0.5, 0.0, 0.5, 0.2029, 0.0, 0.2029, 0.5, 0.0, 1.0, 0.0, 1.0, 0.2029, 0.5, 0.2029, 0.0, 0.2029, 0.5, 0.2029, 0.5, 0.4029, 0.0, 0.4029, 0.5, 0.2029, 1.0, 0.2029, 1.0, 0.4029, 0.5, 0.4029, 0.0, 0.4029, 0.5, 0.4029, 0.5, 0.6029, 0.0, 0.6029, 0.5, 0.4029, 1.0, 0.4029, 1.0, 0.6029, 0.5, 0.6029, 0.0, 0.6029, 0.5, 0.6029, 0.5, 0.8029, 0.0, 0.8029, 0.5, 0.6029, 1.0, 0.6029, 1.0, 0.8029, 0.5, 0.8029, 0.0, 0.8029, 0.5, 0.8029, 0.5, 1.0, 0.0, 1.0, 0.5, 0.8029, 1.0, 0.8029, 1.0, 1.0, 0.5, 1.0])
me_plane_009.materials.append(mat_leaf_bush)
me_plane_009.use_remesh_fix_poles = True
me_plane_009.use_remesh_preserve_attributes = False
me_plane_009.update()
me_plane_001 = bpy.data.meshes.new('Plane.001')
me_plane_001.from_pydata([(-0.6815, -0.5957, 0.8121), (-0.8053, -1.255, 0.9591), (-0.942, -0.2718, 0.7542), (-1.198, 0.04332, 0.6467), (-1.249, -0.4898, 0.8704), (-1.883, 0.07903, 0.6137), (-1.824, -0.925, 0.9808), (-1.296, -2.024, 1.0), (-2.734, -0.2438, 0.5396), (-2.413, -1.419, 0.9111), (-1.866, -2.468, 0.9066), (-3.266, -0.7356, 0.458), (-2.987, -1.94, 0.6913), (-2.62, -2.722, 0.6996), (-3.635, -1.464, 0.374), (-3.636, -2.556, 0.3338), (-3.433, -2.649, 0.4141), (-3.694, -2.326, 0.3305)], [], [(0, 2, 4, 1), (2, 3, 5, 4), (1, 4, 6, 7), (4, 5, 8, 6), (7, 6, 9, 10), (6, 8, 11, 9), (10, 9, 12, 13), (9, 11, 14, 12), (13, 12, 15, 16), (12, 14, 17, 15)])
me_plane_001.polygons.foreach_set('use_smooth', [True] * 10)
_uv = me_plane_001.uv_layers.new(name='UVMap')
_uv.uv.foreach_set('vector', [0.0, 0.0, 0.5, 0.0, 0.5, 0.2029, 0.0, 0.2029, 0.5, 0.0, 1.0, 0.0, 1.0, 0.2029, 0.5, 0.2029, 0.0, 0.2029, 0.5, 0.2029, 0.5, 0.4029, 0.0, 0.4029, 0.5, 0.2029, 1.0, 0.2029, 1.0, 0.4029, 0.5, 0.4029, 0.0, 0.4029, 0.5, 0.4029, 0.5, 0.6029, 0.0, 0.6029, 0.5, 0.4029, 1.0, 0.4029, 1.0, 0.6029, 0.5, 0.6029, 0.0, 0.6029, 0.5, 0.6029, 0.5, 0.8029, 0.0, 0.8029, 0.5, 0.6029, 1.0, 0.6029, 1.0, 0.8029, 0.5, 0.8029, 0.0, 0.8029, 0.5, 0.8029, 0.5, 1.0, 0.0, 1.0, 0.5, 0.8029, 1.0, 0.8029, 1.0, 1.0, 0.5, 1.0])
me_plane_001.materials.append(mat_leaf_bush_2)
me_plane_001.use_remesh_fix_poles = True
me_plane_001.use_remesh_preserve_attributes = False
me_plane_001.update()
me_plane_007 = bpy.data.meshes.new('Plane.007')
me_plane_007.from_pydata([(-1.031, -0.1737, 0.4249), (-1.65, -0.4682, 0.4574), (-0.9173, 0.2289, 0.3899), (-0.7991, 0.6226, 0.3054), (-1.291, 0.3449, 0.4397), (-1.167, 1.194, 0.2079), (-1.991, 0.5462, 0.4238), (-2.552, -0.5325, 0.332), (-1.908, 1.686, -0.0009432), (-2.714, 0.7258, 0.2204), (-3.22, -0.3381, 0.1142), (-2.593, 1.821, -0.2098), (-3.422, 0.8785, -0.1331), (-3.825, 0.1172, -0.2048), (-3.369, 1.685, -0.44), (-4.224, 1.035, -0.6441), (-4.192, 0.8159, -0.5581), (-4.075, 1.218, -0.6185)], [], [(0, 2, 4, 1), (2, 3, 5, 4), (1, 4, 6, 7), (4, 5, 8, 6), (7, 6, 9, 10), (6, 8, 11, 9), (10, 9, 12, 13), (9, 11, 14, 12), (13, 12, 15, 16), (12, 14, 17, 15)])
me_plane_007.polygons.foreach_set('use_smooth', [True] * 10)
_uv = me_plane_007.uv_layers.new(name='UVMap')
_uv.uv.foreach_set('vector', [0.0, 0.0, 0.5, 0.0, 0.5, 0.2029, 0.0, 0.2029, 0.5, 0.0, 1.0, 0.0, 1.0, 0.2029, 0.5, 0.2029, 0.0, 0.2029, 0.5, 0.2029, 0.5, 0.4029, 0.0, 0.4029, 0.5, 0.2029, 1.0, 0.2029, 1.0, 0.4029, 0.5, 0.4029, 0.0, 0.4029, 0.5, 0.4029, 0.5, 0.6029, 0.0, 0.6029, 0.5, 0.4029, 1.0, 0.4029, 1.0, 0.6029, 0.5, 0.6029, 0.0, 0.6029, 0.5, 0.6029, 0.5, 0.8029, 0.0, 0.8029, 0.5, 0.6029, 1.0, 0.6029, 1.0, 0.8029, 0.5, 0.8029, 0.0, 0.8029, 0.5, 0.8029, 0.5, 1.0, 0.0, 1.0, 0.5, 0.8029, 1.0, 0.8029, 1.0, 1.0, 0.5, 1.0])
me_plane_007.materials.append(mat_leaf_bush)
me_plane_007.use_remesh_fix_poles = True
me_plane_007.use_remesh_preserve_attributes = False
me_plane_007.update()
me_plane_005 = bpy.data.meshes.new('Plane.005')
me_plane_005.from_pydata([(-0.9676, 0.7844, 0.5276), (-1.491, 1.22, 0.4391), (-0.5571, 0.8529, 0.5819), (-0.1416, 0.9126, 0.5865), (-0.6195, 1.241, 0.6139), (0.2332, 1.488, 0.5621), (-0.7276, 1.96, 0.564), (-1.894, 2.007, 0.2108), (0.4073, 2.364, 0.375), (-0.8234, 2.688, 0.3246), (-1.951, 2.692, -0.03402), (0.2886, 3.039, 0.1257), (-0.9044, 3.389, -0.06477), (-1.729, 3.428, -0.3214), (-0.103, 3.68, -0.2055), (-0.9869, 4.175, -0.617), (-1.186, 4.054, -0.5715), (-0.7688, 4.118, -0.5417)], [], [(0, 2, 4, 1), (2, 3, 5, 4), (1, 4, 6, 7), (4, 5, 8, 6), (7, 6, 9, 10), (6, 8, 11, 9), (10, 9, 12, 13), (9, 11, 14, 12), (13, 12, 15, 16), (12, 14, 17, 15)])
me_plane_005.polygons.foreach_set('use_smooth', [True] * 10)
_uv = me_plane_005.uv_layers.new(name='UVMap')
_uv.uv.foreach_set('vector', [0.0, 0.0, 0.5, 0.0, 0.5, 0.2029, 0.0, 0.2029, 0.5, 0.0, 1.0, 0.0, 1.0, 0.2029, 0.5, 0.2029, 0.0, 0.2029, 0.5, 0.2029, 0.5, 0.4029, 0.0, 0.4029, 0.5, 0.2029, 1.0, 0.2029, 1.0, 0.4029, 0.5, 0.4029, 0.0, 0.4029, 0.5, 0.4029, 0.5, 0.6029, 0.0, 0.6029, 0.5, 0.4029, 1.0, 0.4029, 1.0, 0.6029, 0.5, 0.6029, 0.0, 0.6029, 0.5, 0.6029, 0.5, 0.8029, 0.0, 0.8029, 0.5, 0.6029, 1.0, 0.6029, 1.0, 0.8029, 0.5, 0.8029, 0.0, 0.8029, 0.5, 0.8029, 0.5, 1.0, 0.0, 1.0, 0.5, 0.8029, 1.0, 0.8029, 1.0, 1.0, 0.5, 1.0])
me_plane_005.materials.append(mat_leaf_bush)
me_plane_005.use_remesh_fix_poles = True
me_plane_005.use_remesh_preserve_attributes = False
me_plane_005.update()
me_plane_004 = bpy.data.meshes.new('Plane.004')
me_plane_004.from_pydata([(-0.1111, 0.9394, 0.5924), (-0.1108, 1.621, 0.5117), (0.1962, 0.6731, 0.6963), (0.5085, 0.3979, 0.7506), (0.4391, 0.9738, 0.7742), (1.183, 0.4911, 0.842), (0.9126, 1.527, 0.8117), (0.2528, 2.444, 0.3531), (1.979, 0.9356, 0.7939), (1.432, 2.079, 0.6648), (0.7662, 2.938, 0.1987), (2.446, 1.47, 0.6277), (1.967, 2.603, 0.3678), (1.506, 3.256, 0.03754), (2.726, 2.19, 0.349), (2.591, 3.187, -0.07828), (2.364, 3.258, -0.06976), (2.677, 2.985, 0.01021)], [], [(0, 2, 4, 1), (2, 3, 5, 4), (1, 4, 6, 7), (4, 5, 8, 6), (7, 6, 9, 10), (6, 8, 11, 9), (10, 9, 12, 13), (9, 11, 14, 12), (13, 12, 15, 16), (12, 14, 17, 15)])
me_plane_004.polygons.foreach_set('use_smooth', [True] * 10)
_uv = me_plane_004.uv_layers.new(name='UVMap')
_uv.uv.foreach_set('vector', [0.0, 0.0, 0.5, 0.0, 0.5, 0.2029, 0.0, 0.2029, 0.5, 0.0, 1.0, 0.0, 1.0, 0.2029, 0.5, 0.2029, 0.0, 0.2029, 0.5, 0.2029, 0.5, 0.4029, 0.0, 0.4029, 0.5, 0.2029, 1.0, 0.2029, 1.0, 0.4029, 0.5, 0.4029, 0.0, 0.4029, 0.5, 0.4029, 0.5, 0.6029, 0.0, 0.6029, 0.5, 0.4029, 1.0, 0.4029, 1.0, 0.6029, 0.5, 0.6029, 0.0, 0.6029, 0.5, 0.6029, 0.5, 0.8029, 0.0, 0.8029, 0.5, 0.6029, 1.0, 0.6029, 1.0, 0.8029, 0.5, 0.8029, 0.0, 0.8029, 0.5, 0.8029, 0.5, 1.0, 0.0, 1.0, 0.5, 0.8029, 1.0, 0.8029, 1.0, 1.0, 0.5, 1.0])
me_plane_004.materials.append(mat_leaf_bush_2)
me_plane_004.use_remesh_fix_poles = True
me_plane_004.use_remesh_preserve_attributes = False
me_plane_004.update()
me_plane_003 = bpy.data.meshes.new('Plane.003')
me_plane_003.from_pydata([(0.6006, 0.5797, 0.7336), (1.234, 0.8377, 0.7916), (0.4499, 0.1961, 0.8131), (0.3041, -0.1963, 0.843), (0.7931, 0.08769, 0.9741), (0.6154, -0.7824, 1.02), (1.458, -0.1387, 1.17), (2.146, 0.8119, 0.8389), (1.32, -1.35, 1.144), (2.18, -0.4117, 1.191), (2.815, 0.5226, 0.8402), (2.011, -1.581, 1.137), (2.916, -0.7114, 1.061), (3.41, -0.04328, 0.8226), (2.826, -1.571, 1.038), (3.773, -1.074, 0.8075), (3.752, -0.8378, 0.8067), (3.602, -1.23, 0.862)], [], [(0, 2, 4, 1), (2, 3, 5, 4), (1, 4, 6, 7), (4, 5, 8, 6), (7, 6, 9, 10), (6, 8, 11, 9), (10, 9, 12, 13), (9, 11, 14, 12), (13, 12, 15, 16), (12, 14, 17, 15)])
me_plane_003.polygons.foreach_set('use_smooth', [True] * 10)
_uv = me_plane_003.uv_layers.new(name='UVMap')
_uv.uv.foreach_set('vector', [0.0, 0.0, 0.5, 0.0, 0.5, 0.2029, 0.0, 0.2029, 0.5, 0.0, 1.0, 0.0, 1.0, 0.2029, 0.5, 0.2029, 0.0, 0.2029, 0.5, 0.2029, 0.5, 0.4029, 0.0, 0.4029, 0.5, 0.2029, 1.0, 0.2029, 1.0, 0.4029, 0.5, 0.4029, 0.0, 0.4029, 0.5, 0.4029, 0.5, 0.6029, 0.0, 0.6029, 0.5, 0.4029, 1.0, 0.4029, 1.0, 0.6029, 0.5, 0.6029, 0.0, 0.6029, 0.5, 0.6029, 0.5, 0.8029, 0.0, 0.8029, 0.5, 0.6029, 1.0, 0.6029, 1.0, 0.8029, 0.5, 0.8029, 0.0, 0.8029, 0.5, 0.8029, 0.5, 1.0, 0.0, 1.0, 0.5, 0.8029, 1.0, 0.8029, 1.0, 1.0, 0.5, 1.0])
me_plane_003.materials.append(mat_leaf_bush)
me_plane_003.use_remesh_fix_poles = True
me_plane_003.use_remesh_preserve_attributes = False
me_plane_003.update()
me_plane_002 = bpy.data.meshes.new('Plane.002')
me_plane_002.from_pydata([(0.1309, -0.307, 0.8529), (0.6875, -0.6752, 1.015), (-0.2769, -0.4063, 0.8561), (-0.6798, -0.5144, 0.8097), (-0.1984, -0.7498, 1.033), (-1.005, -1.108, 0.925), (-0.03794, -1.424, 1.259), (1.177, -1.434, 1.152), (-1.082, -2.012, 1.031), (0.1504, -2.171, 1.312), (1.326, -2.147, 1.177), (-0.8724, -2.71, 1.06), (0.3536, -2.945, 1.214), (1.214, -2.96, 1.134), (-0.3816, -3.368, 1.049), (0.5973, -3.852, 0.9969), (0.7749, -3.698, 1.031), (0.3652, -3.802, 1.009)], [], [(0, 2, 4, 1), (2, 3, 5, 4), (1, 4, 6, 7), (4, 5, 8, 6), (7, 6, 9, 10), (6, 8, 11, 9), (10, 9, 12, 13), (9, 11, 14, 12), (13, 12, 15, 16), (12, 14, 17, 15)])
me_plane_002.polygons.foreach_set('use_smooth', [True] * 10)
_uv = me_plane_002.uv_layers.new(name='UVMap')
_uv.uv.foreach_set('vector', [0.0, 0.0, 0.5, 0.0, 0.5, 0.2029, 0.0, 0.2029, 0.5, 0.0, 1.0, 0.0, 1.0, 0.2029, 0.5, 0.2029, 0.0, 0.2029, 0.5, 0.2029, 0.5, 0.4029, 0.0, 0.4029, 0.5, 0.2029, 1.0, 0.2029, 1.0, 0.4029, 0.5, 0.4029, 0.0, 0.4029, 0.5, 0.4029, 0.5, 0.6029, 0.0, 0.6029, 0.5, 0.4029, 1.0, 0.4029, 1.0, 0.6029, 0.5, 0.6029, 0.0, 0.6029, 0.5, 0.6029, 0.5, 0.8029, 0.0, 0.8029, 0.5, 0.6029, 1.0, 0.6029, 1.0, 0.8029, 0.5, 0.8029, 0.0, 0.8029, 0.5, 0.8029, 0.5, 1.0, 0.0, 1.0, 0.5, 0.8029, 1.0, 0.8029, 1.0, 1.0, 0.5, 1.0])
me_plane_002.materials.append(mat_leaf_bush)
me_plane_002.use_remesh_fix_poles = True
me_plane_002.use_remesh_preserve_attributes = False
me_plane_002.update()

# ---- objects
ob_leaf_5_1 = bpy.data.objects.new('Leaf 5-1', me_plane_024)
ob_leaf_5_2 = bpy.data.objects.new('Leaf 5-2', me_plane_023)
ob_leaf_5_3 = bpy.data.objects.new('Leaf 5-3', me_plane_025)
ob_leaf_4_1 = bpy.data.objects.new('Leaf 4-1', me_plane_020)
ob_leaf_4_2 = bpy.data.objects.new('Leaf 4-2', me_plane_022)
ob_leaf_4_3 = bpy.data.objects.new('Leaf 4-3', me_plane_021)
ob_leaf_4_4 = bpy.data.objects.new('Leaf 4-4', me_plane_018)
ob_leaf_4_5 = bpy.data.objects.new('Leaf 4-5', me_plane_019)
ob_leaf_3_1 = bpy.data.objects.new('Leaf 3-1', me_plane_016)
ob_leaf_3_2 = bpy.data.objects.new('Leaf 3-2', me_plane_017)
ob_leaf_3_3 = bpy.data.objects.new('Leaf 3-3', me_plane_006)
ob_leaf_3_4 = bpy.data.objects.new('Leaf 3-4', me_plane_014)
ob_leaf_3_5 = bpy.data.objects.new('Leaf 3-5', me_plane_015)
ob_leaf_2_1 = bpy.data.objects.new('Leaf 2-1', me_plane_008)
ob_leaf_2_2 = bpy.data.objects.new('Leaf 2-2', me_plane_013)
ob_leaf_2_3 = bpy.data.objects.new('Leaf 2-3', me_plane_012)
ob_leaf_2_4 = bpy.data.objects.new('Leaf 2-4', me_plane_011)
ob_leaf_2_5 = bpy.data.objects.new('Leaf 2-5', me_plane_010)
ob_leaf_2_6 = bpy.data.objects.new('Leaf 2-6', me_plane_009)
ob_leaf_1_1 = bpy.data.objects.new('Leaf 1-1', me_plane_001)
ob_leaf_1_2 = bpy.data.objects.new('Leaf 1-2', me_plane_007)
ob_leaf_1_3 = bpy.data.objects.new('Leaf 1-3', me_plane_005)
ob_leaf_1_4 = bpy.data.objects.new('Leaf 1-4', me_plane_004)
ob_leaf_1_5 = bpy.data.objects.new('Leaf 1-5', me_plane_003)
ob_leaf_1_6 = bpy.data.objects.new('Leaf 1-6', me_plane_002)

# ---- transforms, parenting, visibility, modifiers, constraints
ob_leaf_5_1.location = (-7.451e-09, -1.863e-09, 0.0)
ob_leaf_5_1.rotation_euler = (0.2017, 0.1201, -2.238)
ob_leaf_5_1.scale = (0.2518, 0.2518, 0.2518)
ob_leaf_5_2.location = (-7.451e-09, -1.863e-09, 0.0)
ob_leaf_5_2.rotation_euler = (0.2017, 0.1201, -2.238)
ob_leaf_5_2.scale = (0.2518, 0.2518, 0.2518)
ob_leaf_5_3.location = (-7.451e-09, -1.863e-09, 0.0)
ob_leaf_5_3.rotation_euler = (0.2017, 0.1201, -2.238)
ob_leaf_5_3.scale = (0.2518, 0.2518, 0.2518)
ob_leaf_4_1.location = (-7.451e-09, -1.863e-09, 0.0)
ob_leaf_4_1.rotation_euler = (0.2017, 0.1201, -2.238)
ob_leaf_4_1.scale = (0.2518, 0.2518, 0.2518)
ob_leaf_4_2.location = (-7.451e-09, -1.863e-09, 0.0)
ob_leaf_4_2.rotation_euler = (0.2017, 0.1201, -2.238)
ob_leaf_4_2.scale = (0.2518, 0.2518, 0.2518)
ob_leaf_4_3.location = (-7.451e-09, -1.863e-09, 0.0)
ob_leaf_4_3.rotation_euler = (0.2017, 0.1201, -2.238)
ob_leaf_4_3.scale = (0.2518, 0.2518, 0.2518)
ob_leaf_4_4.location = (-7.451e-09, -1.863e-09, 0.0)
ob_leaf_4_4.rotation_euler = (0.2017, 0.1201, -2.238)
ob_leaf_4_4.scale = (0.2518, 0.2518, 0.2518)
ob_leaf_4_5.location = (-7.451e-09, -1.863e-09, 0.0)
ob_leaf_4_5.rotation_euler = (0.2017, 0.1201, -2.238)
ob_leaf_4_5.scale = (0.2518, 0.2518, 0.2518)
ob_leaf_3_1.location = (-7.451e-09, -1.863e-09, 0.0)
ob_leaf_3_1.rotation_euler = (0.2017, 0.1201, -2.238)
ob_leaf_3_1.scale = (0.2518, 0.2518, 0.2518)
ob_leaf_3_2.location = (-7.451e-09, -1.863e-09, 0.0)
ob_leaf_3_2.rotation_euler = (0.2017, 0.1201, -2.238)
ob_leaf_3_2.scale = (0.2518, 0.2518, 0.2518)
ob_leaf_3_3.location = (-7.451e-09, -1.863e-09, 0.0)
ob_leaf_3_3.rotation_euler = (0.2017, 0.1201, -2.238)
ob_leaf_3_3.scale = (0.2518, 0.2518, 0.2518)
ob_leaf_3_4.location = (-7.451e-09, -1.863e-09, 0.0)
ob_leaf_3_4.rotation_euler = (0.2017, 0.1201, -2.238)
ob_leaf_3_4.scale = (0.2518, 0.2518, 0.2518)
ob_leaf_3_5.location = (-7.451e-09, -1.863e-09, 0.0)
ob_leaf_3_5.rotation_euler = (0.2017, 0.1201, -2.238)
ob_leaf_3_5.scale = (0.2518, 0.2518, 0.2518)
ob_leaf_2_1.location = (-7.451e-09, -1.863e-09, 0.0)
ob_leaf_2_1.rotation_euler = (0.2017, 0.1201, -2.238)
ob_leaf_2_1.scale = (0.2518, 0.2518, 0.2518)
ob_leaf_2_2.location = (-7.451e-09, -1.863e-09, 0.0)
ob_leaf_2_2.rotation_euler = (0.2017, 0.1201, -2.238)
ob_leaf_2_2.scale = (0.2518, 0.2518, 0.2518)
ob_leaf_2_3.location = (-7.451e-09, -1.863e-09, 0.0)
ob_leaf_2_3.rotation_euler = (0.2017, 0.1201, -2.238)
ob_leaf_2_3.scale = (0.2518, 0.2518, 0.2518)
ob_leaf_2_4.location = (-7.451e-09, -1.863e-09, 0.0)
ob_leaf_2_4.rotation_euler = (0.2017, 0.1201, -2.238)
ob_leaf_2_4.scale = (0.2518, 0.2518, 0.2518)
ob_leaf_2_5.location = (-7.451e-09, -1.863e-09, 0.0)
ob_leaf_2_5.rotation_euler = (0.2017, 0.1201, -2.238)
ob_leaf_2_5.scale = (0.2518, 0.2518, 0.2518)
ob_leaf_2_6.location = (-7.451e-09, -1.863e-09, 0.0)
ob_leaf_2_6.rotation_euler = (0.2017, 0.1201, -2.238)
ob_leaf_2_6.scale = (0.2518, 0.2518, 0.2518)
ob_leaf_1_1.location = (-7.451e-09, -1.863e-09, 0.0)
ob_leaf_1_1.rotation_euler = (0.2017, 0.1201, -2.238)
ob_leaf_1_1.scale = (0.2518, 0.2518, 0.2518)
ob_leaf_1_2.location = (-7.451e-09, -1.863e-09, 0.0)
ob_leaf_1_2.rotation_euler = (0.2017, 0.1201, -2.238)
ob_leaf_1_2.scale = (0.2518, 0.2518, 0.2518)
ob_leaf_1_3.location = (-7.451e-09, -1.863e-09, 0.0)
ob_leaf_1_3.rotation_euler = (0.2017, 0.1201, -2.238)
ob_leaf_1_3.scale = (0.2518, 0.2518, 0.2518)
ob_leaf_1_4.location = (-7.451e-09, -1.863e-09, 0.0)
ob_leaf_1_4.rotation_euler = (0.2017, 0.1201, -2.238)
ob_leaf_1_4.scale = (0.2518, 0.2518, 0.2518)
ob_leaf_1_5.location = (-7.451e-09, -1.863e-09, 0.0)
ob_leaf_1_5.rotation_euler = (0.2017, 0.1201, -2.238)
ob_leaf_1_5.scale = (0.2518, 0.2518, 0.2518)
ob_leaf_1_6.location = (-7.451e-09, -1.863e-09, 0.0)
ob_leaf_1_6.rotation_euler = (0.2017, 0.1201, -2.238)
ob_leaf_1_6.scale = (0.2518, 0.2518, 0.2518)

# ---- collection membership
col_row_5.objects.link(ob_leaf_5_1)
col_row_5.objects.link(ob_leaf_5_2)
col_row_5.objects.link(ob_leaf_5_3)
col_row_4.objects.link(ob_leaf_4_1)
col_row_4.objects.link(ob_leaf_4_2)
col_row_4.objects.link(ob_leaf_4_3)
col_row_4.objects.link(ob_leaf_4_4)
col_row_4.objects.link(ob_leaf_4_5)
col_row_3.objects.link(ob_leaf_3_1)
col_row_3.objects.link(ob_leaf_3_2)
col_row_3.objects.link(ob_leaf_3_3)
col_row_3.objects.link(ob_leaf_3_4)
col_row_3.objects.link(ob_leaf_3_5)
col_row_2.objects.link(ob_leaf_2_1)
col_row_2.objects.link(ob_leaf_2_2)
col_row_2.objects.link(ob_leaf_2_3)
col_row_2.objects.link(ob_leaf_2_4)
col_row_2.objects.link(ob_leaf_2_5)
col_row_2.objects.link(ob_leaf_2_6)
col_row_1.objects.link(ob_leaf_1_1)
col_row_1.objects.link(ob_leaf_1_2)
col_row_1.objects.link(ob_leaf_1_3)
col_row_1.objects.link(ob_leaf_1_4)
col_row_1.objects.link(ob_leaf_1_5)
col_row_1.objects.link(ob_leaf_1_6)

# ---- scene / render settings (as saved in the file)
scene.frame_start = 1; scene.frame_end = 250; scene.frame_set(1)
scene.render.engine = 'BLENDER_EEVEE_NEXT'
scene.cycles.use_denoising = False
scene.cycles.samples = 128
scene.cycles.sampling_pattern = 'TABULATED_SOBOL'
scene.cycles.use_adaptive_sampling = False
scene.cycles.use_light_tree = False
scene.view_settings.view_transform = 'Filmic'
bpy.context.view_layer.update()

# ---- added for rendering (the .blend has no active camera and no usable light): camera, sun
cam_auto = bpy.data.cameras.new('AutoCamera')
cam_auto.lens = 50.0
cam_auto.sensor_width = 36.0
cam_auto.clip_end = 1000.0
ob_auto_camera = bpy.data.objects.new('AutoCamera', cam_auto)
scene.collection.objects.link(ob_auto_camera)
ob_auto_camera.location = (3.30865, -3.87372, 2.99484)
ob_auto_camera.rotation_euler = (1.09748, -7.21219e-08, 0.694738)
scene.camera = ob_auto_camera
light_auto_sun = bpy.data.lights.new('AutoSun', 'SUN')
light_auto_sun.energy = 3.0
light_auto_sun.angle = 0.0523599
ob_auto_sun = bpy.data.objects.new('AutoSun', light_auto_sun)
scene.collection.objects.link(ob_auto_sun)
ob_auto_sun.rotation_euler = (0.872665, 0.174533, 0.523599)
bpy.context.view_layer.update()
